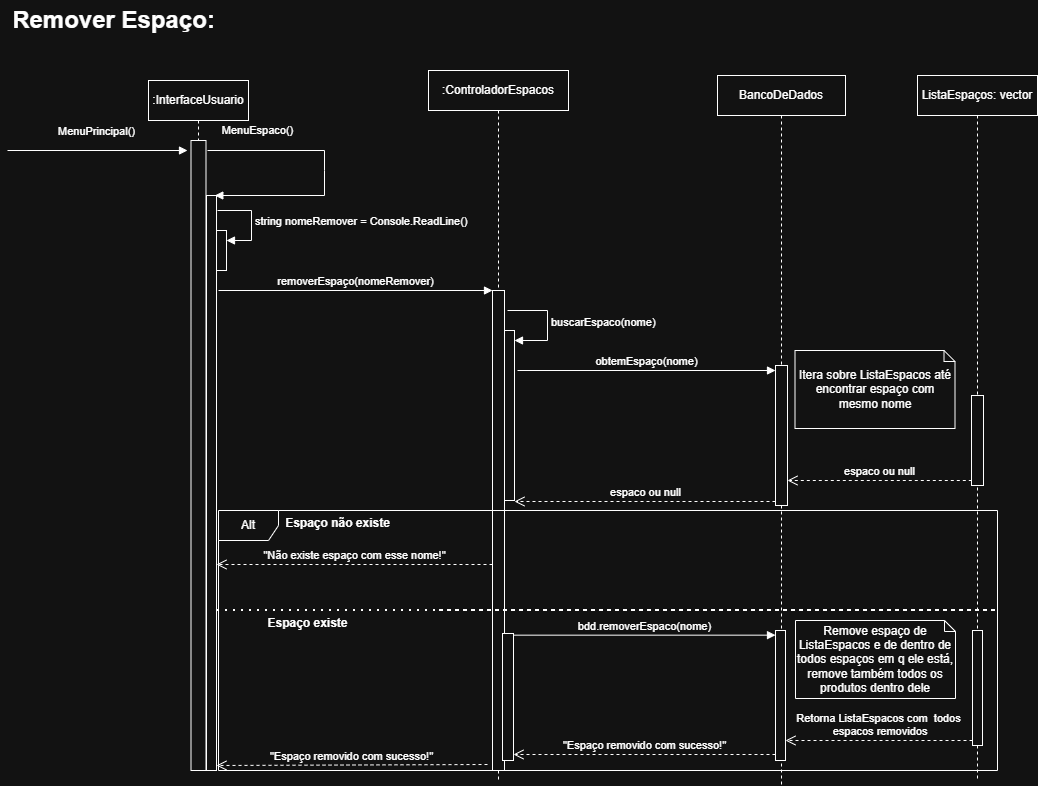

The diagram above was exported from draw.io. Its source (the exported page's mxGraphModel, read from the mxfile embedded in the PNG):
<mxGraphModel dx="1665" dy="777" grid="1" gridSize="10" guides="1" tooltips="1" connect="1" arrows="1" fold="1" page="1" pageScale="1" pageWidth="827" pageHeight="1169" math="0" shadow="0">
  <root>
    <mxCell id="fwjNy_MbqocQslXnOH5x-0" />
    <mxCell id="fwjNy_MbqocQslXnOH5x-1" parent="fwjNy_MbqocQslXnOH5x-0" />
    <mxCell id="LI7GigN-g8SFHjIld5aZ-0" parent="fwjNy_MbqocQslXnOH5x-1" style="shape=umlLifeline;perimeter=lifelinePerimeter;whiteSpace=wrap;html=1;container=1;dropTarget=0;collapsible=0;recursiveResize=0;outlineConnect=0;portConstraint=eastwest;newEdgeStyle={&quot;curved&quot;:0,&quot;rounded&quot;:0};" value=":InterfaceUsuario" vertex="1">
      <mxGeometry height="690" width="100" x="411" y="210" as="geometry" />
    </mxCell>
    <mxCell id="LI7GigN-g8SFHjIld5aZ-1" parent="LI7GigN-g8SFHjIld5aZ-0" style="html=1;points=[[0,0,0,0,5],[0,1,0,0,-5],[1,0,0,0,5],[1,1,0,0,-5]];perimeter=orthogonalPerimeter;outlineConnect=0;targetShapes=umlLifeline;portConstraint=eastwest;newEdgeStyle={&quot;curved&quot;:0,&quot;rounded&quot;:0};" value="" vertex="1">
      <mxGeometry height="630" width="15" x="42.5" y="60" as="geometry" />
    </mxCell>
    <mxCell id="LI7GigN-g8SFHjIld5aZ-2" parent="LI7GigN-g8SFHjIld5aZ-0" style="html=1;points=[[0,0,0,0,5],[0,1,0,0,-5],[1,0,0,0,5],[1,1,0,0,-5]];perimeter=orthogonalPerimeter;outlineConnect=0;targetShapes=umlLifeline;portConstraint=eastwest;newEdgeStyle={&quot;curved&quot;:0,&quot;rounded&quot;:0};" value="" vertex="1">
      <mxGeometry height="575" width="10" x="58" y="115" as="geometry" />
    </mxCell>
    <mxCell id="LI7GigN-g8SFHjIld5aZ-3" parent="LI7GigN-g8SFHjIld5aZ-0" style="html=1;points=[[0,0,0,0,5],[0,1,0,0,-5],[1,0,0,0,5],[1,1,0,0,-5]];perimeter=orthogonalPerimeter;outlineConnect=0;targetShapes=umlLifeline;portConstraint=eastwest;newEdgeStyle={&quot;curved&quot;:0,&quot;rounded&quot;:0};" value="" vertex="1">
      <mxGeometry height="40" width="10" x="68" y="150" as="geometry" />
    </mxCell>
    <mxCell id="LI7GigN-g8SFHjIld5aZ-4" edge="1" parent="LI7GigN-g8SFHjIld5aZ-0" style="html=1;align=left;spacingLeft=2;endArrow=block;rounded=0;edgeStyle=orthogonalEdgeStyle;curved=0;rounded=0;" target="LI7GigN-g8SFHjIld5aZ-3" value="string nomeRemover = Console.ReadLine()&amp;nbsp;">
      <mxGeometry relative="1" as="geometry">
        <Array as="points">
          <mxPoint x="103" y="160" />
        </Array>
        <mxPoint x="69" y="130" as="sourcePoint" />
      </mxGeometry>
    </mxCell>
    <mxCell id="LI7GigN-g8SFHjIld5aZ-5" edge="1" parent="fwjNy_MbqocQslXnOH5x-1" style="html=1;verticalAlign=bottom;endArrow=block;curved=0;rounded=0;" value="MenuPrincipal()">
      <mxGeometry relative="1" y="10" as="geometry">
        <mxPoint x="-1" as="offset" />
        <mxPoint x="270" y="280" as="sourcePoint" />
        <mxPoint x="450" y="280" as="targetPoint" />
      </mxGeometry>
    </mxCell>
    <mxCell id="LI7GigN-g8SFHjIld5aZ-6" parent="fwjNy_MbqocQslXnOH5x-1" style="text;strokeColor=none;fillColor=none;html=1;fontSize=24;fontStyle=1;verticalAlign=middle;align=center;" value="Remover Espaço:" vertex="1">
      <mxGeometry height="40" width="100" x="326" y="130" as="geometry" />
    </mxCell>
    <mxCell id="LI7GigN-g8SFHjIld5aZ-7" parent="fwjNy_MbqocQslXnOH5x-1" style="shape=umlLifeline;whiteSpace=wrap;html=1;container=1;dropTarget=0;collapsible=0;recursiveResize=0;outlineConnect=0;portConstraint=eastwest;newEdgeStyle={&quot;curved&quot;:0,&quot;rounded&quot;:0};points=[[0,0,0,0,5],[0,1,0,0,-5],[1,0,0,0,5],[1,1,0,0,-5]];perimeter=rectanglePerimeter;targetShapes=umlLifeline;participant=label;" value="&lt;div&gt;:ControladorEspacos&lt;/div&gt;" vertex="1">
      <mxGeometry height="710" width="140" x="691" y="200" as="geometry" />
    </mxCell>
    <mxCell id="LI7GigN-g8SFHjIld5aZ-8" parent="LI7GigN-g8SFHjIld5aZ-7" style="html=1;points=[[0,0,0,0,5],[0,1,0,0,-5],[1,0,0,0,5],[1,1,0,0,-5]];perimeter=orthogonalPerimeter;outlineConnect=0;targetShapes=umlLifeline;portConstraint=eastwest;newEdgeStyle={&quot;curved&quot;:0,&quot;rounded&quot;:0};" value="" vertex="1">
      <mxGeometry height="480" width="12" x="64" y="220" as="geometry" />
    </mxCell>
    <mxCell id="LI7GigN-g8SFHjIld5aZ-9" parent="LI7GigN-g8SFHjIld5aZ-7" style="html=1;points=[[0,0,0,0,5],[0,1,0,0,-5],[1,0,0,0,5],[1,1,0,0,-5]];perimeter=orthogonalPerimeter;outlineConnect=0;targetShapes=umlLifeline;portConstraint=eastwest;newEdgeStyle={&quot;curved&quot;:0,&quot;rounded&quot;:0};" value="" vertex="1">
      <mxGeometry height="170" width="10" x="76" y="260" as="geometry" />
    </mxCell>
    <mxCell id="LI7GigN-g8SFHjIld5aZ-10" parent="fwjNy_MbqocQslXnOH5x-1" style="shape=umlLifeline;whiteSpace=wrap;html=1;container=1;dropTarget=0;collapsible=0;recursiveResize=0;outlineConnect=0;portConstraint=eastwest;newEdgeStyle={&quot;curved&quot;:0,&quot;rounded&quot;:0};points=[[0,0,0,0,5],[0,1,0,0,-5],[1,0,0,0,5],[1,1,0,0,-5]];perimeter=rectanglePerimeter;targetShapes=umlLifeline;participant=label;" value="&lt;div&gt;BancoDeDados&lt;/div&gt;" vertex="1">
      <mxGeometry height="710" width="128" x="980" y="205" as="geometry" />
    </mxCell>
    <mxCell id="LI7GigN-g8SFHjIld5aZ-11" parent="LI7GigN-g8SFHjIld5aZ-10" style="html=1;points=[[0,0,0,0,5],[0,1,0,0,-5],[1,0,0,0,5],[1,1,0,0,-5]];perimeter=orthogonalPerimeter;outlineConnect=0;targetShapes=umlLifeline;portConstraint=eastwest;newEdgeStyle={&quot;curved&quot;:0,&quot;rounded&quot;:0};" value="" vertex="1">
      <mxGeometry height="140" width="12" x="58" y="290" as="geometry" />
    </mxCell>
    <mxCell id="LI7GigN-g8SFHjIld5aZ-12" edge="1" parent="fwjNy_MbqocQslXnOH5x-1" style="html=1;verticalAlign=bottom;endArrow=block;curved=0;rounded=0;" value="&lt;div&gt;MenuEspaco()&lt;/div&gt;">
      <mxGeometry relative="1" x="-0.6329" y="11" as="geometry">
        <mxPoint as="offset" />
        <Array as="points">
          <mxPoint x="587" y="280" />
          <mxPoint x="587" y="300" />
          <mxPoint x="587" y="325" />
        </Array>
        <mxPoint x="470" y="280" as="sourcePoint" />
        <mxPoint x="477.32352941176487" y="325" as="targetPoint" />
      </mxGeometry>
    </mxCell>
    <mxCell id="LI7GigN-g8SFHjIld5aZ-13" edge="1" parent="fwjNy_MbqocQslXnOH5x-1" style="html=1;verticalAlign=bottom;endArrow=block;curved=0;rounded=0;" target="LI7GigN-g8SFHjIld5aZ-8" value="removerEspaço(nomeRemover)">
      <mxGeometry relative="1" width="80" as="geometry">
        <mxPoint x="481" y="420" as="sourcePoint" />
        <mxPoint x="561" y="420" as="targetPoint" />
      </mxGeometry>
    </mxCell>
    <mxCell id="LI7GigN-g8SFHjIld5aZ-14" edge="1" parent="fwjNy_MbqocQslXnOH5x-1" style="html=1;align=left;spacingLeft=2;endArrow=block;rounded=0;edgeStyle=orthogonalEdgeStyle;curved=0;rounded=0;" target="LI7GigN-g8SFHjIld5aZ-9" value="buscarEspaco(nome)">
      <mxGeometry relative="1" as="geometry">
        <Array as="points">
          <mxPoint x="810" y="440" />
          <mxPoint x="810" y="470" />
        </Array>
        <mxPoint x="770" y="440" as="sourcePoint" />
      </mxGeometry>
    </mxCell>
    <mxCell id="LI7GigN-g8SFHjIld5aZ-15" edge="1" parent="fwjNy_MbqocQslXnOH5x-1" style="html=1;verticalAlign=bottom;endArrow=block;curved=0;rounded=0;" target="LI7GigN-g8SFHjIld5aZ-11" value="obtemEspaço(nome)">
      <mxGeometry relative="1" width="80" as="geometry">
        <mxPoint x="780" y="500" as="sourcePoint" />
        <mxPoint x="861" y="500" as="targetPoint" />
      </mxGeometry>
    </mxCell>
    <mxCell id="LI7GigN-g8SFHjIld5aZ-16" parent="fwjNy_MbqocQslXnOH5x-1" style="shape=umlLifeline;perimeter=lifelinePerimeter;whiteSpace=wrap;html=1;container=1;dropTarget=0;collapsible=0;recursiveResize=0;outlineConnect=0;portConstraint=eastwest;newEdgeStyle={&quot;curved&quot;:0,&quot;rounded&quot;:0};" value="ListaEspaços: vector" vertex="1">
      <mxGeometry height="705" width="120" x="1180" y="205" as="geometry" />
    </mxCell>
    <mxCell id="LI7GigN-g8SFHjIld5aZ-17" parent="LI7GigN-g8SFHjIld5aZ-16" style="html=1;points=[[0,0,0,0,5],[0,1,0,0,-5],[1,0,0,0,5],[1,1,0,0,-5]];perimeter=orthogonalPerimeter;outlineConnect=0;targetShapes=umlLifeline;portConstraint=eastwest;newEdgeStyle={&quot;curved&quot;:0,&quot;rounded&quot;:0};" value="" vertex="1">
      <mxGeometry height="90" width="12" x="54" y="320" as="geometry" />
    </mxCell>
    <mxCell id="LI7GigN-g8SFHjIld5aZ-18" parent="LI7GigN-g8SFHjIld5aZ-16" style="html=1;points=[[0,0,0,0,5],[0,1,0,0,-5],[1,0,0,0,5],[1,1,0,0,-5]];perimeter=orthogonalPerimeter;outlineConnect=0;targetShapes=umlLifeline;portConstraint=eastwest;newEdgeStyle={&quot;curved&quot;:0,&quot;rounded&quot;:0};" value="" vertex="1">
      <mxGeometry height="115" width="10" x="55" y="555" as="geometry" />
    </mxCell>
    <mxCell id="LI7GigN-g8SFHjIld5aZ-19" parent="fwjNy_MbqocQslXnOH5x-1" style="shape=note;size=11;whiteSpace=wrap;html=1;" value="Itera sobre ListaEspacos até encontrar espaço com mesmo nome" vertex="1">
      <mxGeometry height="78" width="160" x="1057.5" y="480" as="geometry" />
    </mxCell>
    <mxCell id="LI7GigN-g8SFHjIld5aZ-20" edge="1" parent="fwjNy_MbqocQslXnOH5x-1" style="html=1;verticalAlign=bottom;endArrow=open;dashed=1;endSize=8;curved=0;rounded=0;" value="espaco ou null">
      <mxGeometry relative="1" as="geometry">
        <mxPoint x="1234.3000000000002" y="610.0000000000005" as="sourcePoint" />
        <mxPoint x="1050" y="610" as="targetPoint" />
      </mxGeometry>
    </mxCell>
    <mxCell id="LI7GigN-g8SFHjIld5aZ-21" edge="1" parent="fwjNy_MbqocQslXnOH5x-1" style="html=1;verticalAlign=bottom;endArrow=open;dashed=1;endSize=8;curved=0;rounded=0;" value="espaco ou null">
      <mxGeometry relative="1" as="geometry">
        <mxPoint x="1037.9999999999995" y="631" as="sourcePoint" />
        <mxPoint x="777" y="631" as="targetPoint" />
      </mxGeometry>
    </mxCell>
    <mxCell id="LI7GigN-g8SFHjIld5aZ-22" parent="fwjNy_MbqocQslXnOH5x-1" style="shape=umlFrame;whiteSpace=wrap;html=1;pointerEvents=0;" value="Alt" vertex="1">
      <mxGeometry height="260" width="779" x="481" y="640" as="geometry" />
    </mxCell>
    <mxCell id="LI7GigN-g8SFHjIld5aZ-23" parent="fwjNy_MbqocQslXnOH5x-1" style="text;align=center;fontStyle=1;verticalAlign=middle;spacingLeft=3;spacingRight=3;strokeColor=none;rotatable=0;points=[[0,0.5],[1,0.5]];portConstraint=eastwest;html=1;" value="Espaço não existe" vertex="1">
      <mxGeometry height="26" width="80" x="560" y="640" as="geometry" />
    </mxCell>
    <mxCell id="LI7GigN-g8SFHjIld5aZ-24" edge="1" parent="fwjNy_MbqocQslXnOH5x-1" style="html=1;verticalAlign=bottom;endArrow=open;dashed=1;endSize=8;curved=0;rounded=0;" value="&quot;Não existe espaço com esse nome!&quot;">
      <mxGeometry relative="1" as="geometry">
        <mxPoint x="755" y="694" as="sourcePoint" />
        <mxPoint x="479" y="694" as="targetPoint" />
      </mxGeometry>
    </mxCell>
    <mxCell id="LI7GigN-g8SFHjIld5aZ-25" edge="1" parent="fwjNy_MbqocQslXnOH5x-1" style="endArrow=none;dashed=1;html=1;dashPattern=1 3;strokeWidth=2;rounded=0;" value="">
      <mxGeometry height="50" relative="1" width="50" as="geometry">
        <Array as="points">
          <mxPoint x="700" y="740" />
          <mxPoint x="1260" y="740" />
        </Array>
        <mxPoint x="480" y="740" as="sourcePoint" />
        <mxPoint x="700" y="740" as="targetPoint" />
      </mxGeometry>
    </mxCell>
    <mxCell id="LI7GigN-g8SFHjIld5aZ-26" parent="fwjNy_MbqocQslXnOH5x-1" style="html=1;points=[[0,0,0,0,5],[0,1,0,0,-5],[1,0,0,0,5],[1,1,0,0,-5]];perimeter=orthogonalPerimeter;outlineConnect=0;targetShapes=umlLifeline;portConstraint=eastwest;newEdgeStyle={&quot;curved&quot;:0,&quot;rounded&quot;:0};" value="" vertex="1">
      <mxGeometry height="127" width="11" x="765" y="763" as="geometry" />
    </mxCell>
    <mxCell id="LI7GigN-g8SFHjIld5aZ-27" edge="1" parent="fwjNy_MbqocQslXnOH5x-1" style="html=1;verticalAlign=bottom;endArrow=block;curved=0;rounded=0;" target="LI7GigN-g8SFHjIld5aZ-28" value="bdd.removerEspaco(nome)">
      <mxGeometry relative="1" width="80" as="geometry">
        <mxPoint x="776" y="764.6599999999999" as="sourcePoint" />
        <mxPoint x="856" y="764.6599999999999" as="targetPoint" />
      </mxGeometry>
    </mxCell>
    <mxCell id="LI7GigN-g8SFHjIld5aZ-28" parent="fwjNy_MbqocQslXnOH5x-1" style="html=1;points=[[0,0,0,0,5],[0,1,0,0,-5],[1,0,0,0,5],[1,1,0,0,-5]];perimeter=orthogonalPerimeter;outlineConnect=0;targetShapes=umlLifeline;portConstraint=eastwest;newEdgeStyle={&quot;curved&quot;:0,&quot;rounded&quot;:0};" value="" vertex="1">
      <mxGeometry height="130" width="10" x="1038" y="760" as="geometry" />
    </mxCell>
    <mxCell id="LI7GigN-g8SFHjIld5aZ-29" parent="fwjNy_MbqocQslXnOH5x-1" style="shape=note;size=11;whiteSpace=wrap;html=1;" value="Remove espaço de ListaEspacos e de dentro de todos espaços em q ele está, remove também todos os produtos dentro dele" vertex="1">
      <mxGeometry height="78" width="160" x="1058" y="750" as="geometry" />
    </mxCell>
    <mxCell id="LI7GigN-g8SFHjIld5aZ-30" edge="1" parent="fwjNy_MbqocQslXnOH5x-1" style="html=1;verticalAlign=bottom;endArrow=open;dashed=1;endSize=8;curved=0;rounded=0;entryX=1;entryY=1;entryDx=0;entryDy=-5;entryPerimeter=0;" value="Retorna ListaEspacos com&amp;nbsp; todos&lt;div&gt;&amp;nbsp;espacos removidos&lt;/div&gt;">
      <mxGeometry relative="1" x="0.0031" as="geometry">
        <mxPoint as="offset" />
        <mxPoint x="1235" y="870" as="sourcePoint" />
        <mxPoint x="1047.9999999999995" y="870" as="targetPoint" />
      </mxGeometry>
    </mxCell>
    <mxCell id="LI7GigN-g8SFHjIld5aZ-31" edge="1" parent="fwjNy_MbqocQslXnOH5x-1" style="html=1;verticalAlign=bottom;endArrow=open;dashed=1;endSize=8;curved=0;rounded=0;" value="&quot;Espaço removido com sucesso!&quot;">
      <mxGeometry relative="1" as="geometry">
        <mxPoint x="1037.9999999999995" y="884" as="sourcePoint" />
        <mxPoint x="776" y="884" as="targetPoint" />
      </mxGeometry>
    </mxCell>
    <mxCell id="LI7GigN-g8SFHjIld5aZ-32" edge="1" parent="fwjNy_MbqocQslXnOH5x-1" style="html=1;verticalAlign=bottom;endArrow=open;dashed=1;endSize=8;curved=0;rounded=0;entryX=1;entryY=1;entryDx=0;entryDy=-5;entryPerimeter=0;" target="LI7GigN-g8SFHjIld5aZ-2" value="&quot;Espaço removido com sucesso!&quot;">
      <mxGeometry relative="1" as="geometry">
        <mxPoint x="750" y="894" as="sourcePoint" />
        <mxPoint x="485" y="894" as="targetPoint" />
      </mxGeometry>
    </mxCell>
    <mxCell id="LI7GigN-g8SFHjIld5aZ-33" parent="fwjNy_MbqocQslXnOH5x-1" style="text;align=center;fontStyle=1;verticalAlign=middle;spacingLeft=3;spacingRight=3;strokeColor=none;rotatable=0;points=[[0,0.5],[1,0.5]];portConstraint=eastwest;html=1;" value="Espaço existe" vertex="1">
      <mxGeometry height="26" width="80" x="530" y="740" as="geometry" />
    </mxCell>
  </root>
</mxGraphModel>